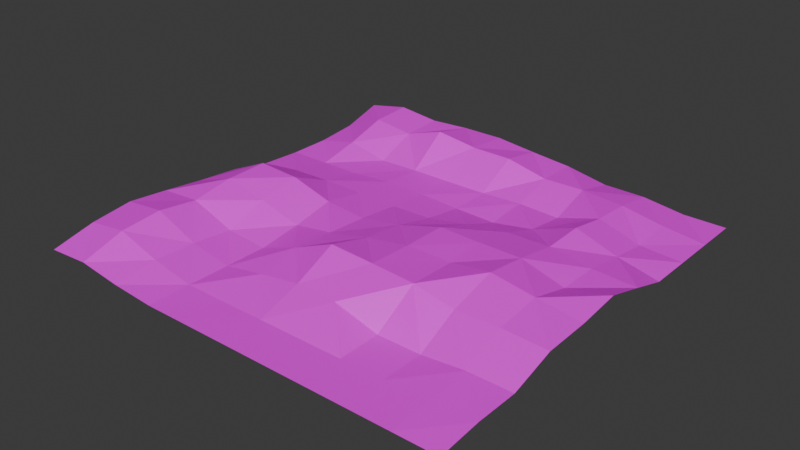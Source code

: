 # Source: terrain10.blend  (saved by Blender 4.3.34; exported with 4.5.12 LTS)
import bpy
from mathutils import Matrix  # noqa: F401  (used for matrix-valued properties, if any)

bpy.ops.wm.read_factory_settings(use_empty=True)
scene = bpy.context.scene
scene.name = 'Scene'

# ---- collections
col_collection = bpy.data.collections.new('Collection'); scene.collection.children.link(col_collection)

# ---- images (referenced by path relative to the original .blend; pixels are not part of the script)
import os
ASSET_DIR = os.environ.get("B2B_ASSET_DIR", "")  # directory of the original .blend (textures are referenced by path, not embedded)
HERE = os.path.dirname(os.path.abspath(__file__))  # packed textures are extracted next to this script under _unpacked/

def load_image(name, relpath, width, height, colorspace="sRGB"):
    """Load a texture the original file referenced (path relative to the .blend, or extracted next to this script)."""
    p = next((c for c in (os.path.join(HERE, relpath), os.path.join(ASSET_DIR, relpath)) if relpath and os.path.exists(c)), "")
    if p:
        img = bpy.data.images.load(p, check_existing=True)
        img.name = name
    else:  # same state as the original file: an image datablock whose file is absent (Cycles renders it pink)
        img = bpy.data.images.new(name, width, height)
        img.source = "FILE"
        img.filepath = "//" + (relpath or name)
    img.colorspace_settings.name = colorspace
    return img
img_terrain_material_base_color = load_image('terrain_material Base Color', 'terrain_material Base Color.png', 1024, 1024, 'sRGB')

# ---- materials (node trees are filled in below, after node groups)
mat_terrain_material = bpy.data.materials.new('terrain_material')

# ---- material node trees
mat_terrain_material.use_nodes = True; mat_terrain_material.node_tree.nodes.clear()
_N = mat_terrain_material.node_tree.nodes; _L = mat_terrain_material.node_tree.links
n0 = _N.new('ShaderNodeBsdfPrincipled'); n0.name = 'Principled BSDF'; n0.location = (10, 300)
n1 = _N.new('ShaderNodeOutputMaterial'); n1.name = 'Material Output'; n1.location = (300, 300)
n2 = _N.new('ShaderNodeTexImage'); n2.name = 'Image Texture'; n2.location = (-280, 280)
n2.image = img_terrain_material_base_color
_L.new(n0.outputs[0], n1.inputs[0])
_L.new(n2.outputs[0], n0.inputs[0])
n1.is_active_output = True

# ---- world
world_world = bpy.data.worlds.new('World'); scene.world = world_world
world_world.use_nodes = True; world_world.node_tree.nodes.clear()
_N = world_world.node_tree.nodes; _L = world_world.node_tree.links
n0 = _N.new('ShaderNodeOutputWorld'); n0.name = 'World Output'; n0.location = (300, 300)
n1 = _N.new('ShaderNodeBackground'); n1.name = 'Background'; n1.location = (10, 300)
n1.inputs[0].default_value = (0.05088, 0.05088, 0.05088, 1.0)
_L.new(n1.outputs[0], n0.inputs[0])
n0.is_active_output = True
world_world.color = (0.05088, 0.05088, 0.05088)
world_world.sun_shadow_jitter_overblur = 0.0

# ---- meshes
me_grid = bpy.data.meshes.new('Grid')
me_grid.from_pydata([(-1.0, -1.0, 0.03281), (-0.8, -1.0, 0.04452), (-0.6, -1.0, 0.01593), (-0.4, -1.0, 0.0), (-0.2, -1.0, 0.0), (0.0, -1.0, 0.0), (0.2, -1.0, 0.0), (0.4, -1.0, 0.0), (0.6, -1.0, 0.0), (0.8, -1.0, 0.0), (1.0, -1.0, 0.0001135), (-1.0, -0.8003, 0.08013), (-0.8001, -0.8003, 0.1064), (-0.6, -0.8001, 0.04142), (-0.4, -0.8, 0.000882), (-0.2, -0.8, 5.124e-07), (4.047e-07, -0.8, 0.0005571), (0.2, -0.8, 0.0), (0.4, -0.8, 0.0), (0.6, -0.8, 0.0), (0.7999, -0.8001, 0.01099), (0.9996, -0.8004, 0.0169), (-1.001, -0.6035, 0.1036), (-0.8011, -0.6034, 0.1237), (-0.6001, -0.6005, 0.03608), (-0.4, -0.6, 6.123e-05), (-0.2034, -0.6026, 0.03493), (9.409e-05, -0.6004, 0.06585), (0.2026, -0.6116, 0.06955), (0.4, -0.6, 0.001283), (0.6, -0.6, 0.0002463), (0.7997, -0.6033, 0.02248), (1.002, -0.6016, 0.01959), (-1.004, -0.4069, 0.08408), (-0.8035, -0.4079, 0.09812), (-0.6004, -0.4014, 0.01685), (-0.4, -0.4, 0.0), (-0.2112, -0.4028, 0.06731), (-0.00306, -0.403, 0.1541), (0.2062, -0.4036, 0.1435), (0.4204, -0.4194, 0.1428), (0.6021, -0.4103, 0.09709), (0.8012, -0.4066, 0.0994), (1.013, -0.4132, 0.09408), (-1.005, -0.2051, 0.06193), (-0.8064, -0.2072, 0.1289), (-0.6019, -0.2032, 0.08438), (-0.3997, -0.2007, 0.02727), (-0.2044, -0.2011, 0.05774), (0.001172, -0.2019, 0.1044), (0.2057, -0.1926, 0.1331), (0.4155, -0.1861, 0.1286), (0.6095, -0.2006, 0.1627), (0.8099, -0.2006, 0.1312), (1.015, -0.1992, 0.1033), (-1.004, 0.0001643, 0.04545), (-0.806, -0.0003468, 0.1335), (-0.6023, -0.0005123, 0.1231), (-0.4003, -0.001129, 0.06621), (-0.1997, -0.0007075, 0.04839), (-0.002165, 0.001764, 0.08031), (0.2043, 0.01893, 0.13), (0.4057, 0.0125, 0.1305), (0.6065, 0.00399, 0.1351), (0.8087, 0.001733, 0.07924), (1.013, 0.004694, 0.1234), (-1.001, 0.2007, 0.009615), (-0.8017, 0.2016, 0.03064), (-0.6011, 0.2005, 0.03612), (-0.4005, 0.1996, 0.03401), (-0.1999, 0.2005, 0.02928), (-0.001341, 0.2035, 0.03439), (0.1992, 0.2099, 0.06682), (0.3985, 0.2128, 0.09417), (0.6033, 0.2149, 0.09656), (0.8035, 0.2045, 0.07344), (1.007, 0.2063, 0.06202), (-1.0, 0.4, 0.0), (-0.8, 0.4, 0.0002926), (-0.6, 0.4, 0.002796), (-0.4, 0.4, 0.01672), (-0.2, 0.4, 0.01447), (0.0001441, 0.4001, 0.004987), (0.2, 0.4, 8.035e-05), (0.3997, 0.4026, 0.03257), (0.6021, 0.4144, 0.1018), (0.8055, 0.4045, 0.04208), (1.0, 0.4, 0.0002175), (-1.0, 0.6, 0.0002085), (-0.8001, 0.6001, 0.044), (-0.6, 0.6, 0.0002188), (-0.4, 0.6, 0.006408), (-0.2, 0.5994, 0.006261), (0.0002745, 0.5987, 0.008662), (0.1996, 0.5976, 0.01812), (0.3998, 0.5994, 0.01022), (0.6037, 0.6009, 0.07191), (0.8006, 0.6003, 0.0118), (1.0, 0.6, 0.0), (-1.0, 0.8, 0.01826), (-0.8009, 0.7987, 0.1019), (-0.6002, 0.7975, 0.07932), (-0.4017, 0.7915, 0.1437), (-0.1989, 0.7963, 0.1142), (0.001684, 0.7959, 0.1129), (0.2009, 0.7979, 0.06891), (0.3999, 0.8001, 0.07144), (0.6032, 0.799, 0.05784), (0.8009, 0.7998, 0.02331), (1.0, 0.8, 0.0), (-1.005, 0.9992, 0.07162), (-0.803, 0.9995, 0.1097), (-0.6004, 1.001, 0.08673), (-0.4005, 1.003, 0.09662), (-0.1997, 1.003, 0.09814), (0.000319, 1.0, 0.07927), (0.2007, 1.001, 0.06088), (0.4003, 1.002, 0.02485), (0.6, 1.0, 0.02498), (0.8, 1.0, 1.578e-05), (1.0, 1.0, 0.0)], [], [(1, 11, 0), (1, 13, 12), (2, 14, 13), (3, 15, 14), (4, 16, 15), (6, 16, 5), (7, 17, 6), (8, 18, 7), (9, 19, 8), (9, 21, 20), (12, 22, 11), (12, 24, 23), (14, 24, 13), (14, 26, 25), (16, 26, 15), (16, 28, 27), (18, 28, 17), (18, 30, 29), (19, 31, 30), (21, 31, 20), (22, 34, 33), (24, 34, 23), (25, 35, 24), (25, 37, 36), (27, 37, 26), (27, 39, 38), (28, 40, 39), (30, 40, 29), (31, 41, 30), (32, 42, 31), (33, 45, 44), (34, 46, 45), (35, 47, 46), (37, 47, 36), (37, 49, 48), (39, 49, 38), (39, 51, 50), (40, 52, 51), (42, 52, 41), (43, 53, 42), (44, 56, 55), (45, 57, 56), (46, 58, 57), (48, 58, 47), (48, 60, 59), (50, 60, 49), (50, 62, 61), (51, 63, 62), (53, 63, 52), (53, 65, 64), (55, 67, 66), (57, 67, 56), (58, 68, 57), (59, 69, 58), (60, 70, 59), (60, 72, 71), (61, 73, 72), (62, 74, 73), (63, 75, 74), (64, 76, 75), (67, 77, 66), (68, 78, 67), (68, 80, 79), (70, 80, 69), (71, 81, 70), (72, 82, 71), (72, 84, 83), (74, 84, 73), (74, 86, 85), (76, 86, 75), (78, 88, 77), (78, 90, 89), (79, 91, 90), (80, 92, 91), (81, 93, 92), (82, 94, 93), (84, 94, 83), (84, 96, 95), (86, 96, 85), (86, 98, 97), (89, 99, 88), (89, 101, 100), (91, 101, 90), (91, 103, 102), (93, 103, 92), (93, 105, 104), (95, 105, 94), (96, 106, 95), (97, 107, 96), (97, 109, 108), (100, 110, 99), (100, 112, 111), (101, 113, 112), (103, 113, 102), (103, 115, 114), (105, 115, 104), (106, 116, 105), (106, 118, 117), (108, 118, 107), (109, 119, 108), (1, 12, 11), (1, 2, 13), (2, 3, 14), (3, 4, 15), (4, 5, 16), (6, 17, 16), (7, 18, 17), (8, 19, 18), (9, 20, 19), (9, 10, 21), (12, 23, 22), (12, 13, 24), (14, 25, 24), (14, 15, 26), (16, 27, 26), (16, 17, 28), (18, 29, 28), (18, 19, 30), (19, 20, 31), (21, 32, 31), (22, 23, 34), (24, 35, 34), (25, 36, 35), (25, 26, 37), (27, 38, 37), (27, 28, 39), (28, 29, 40), (30, 41, 40), (31, 42, 41), (32, 43, 42), (33, 34, 45), (34, 35, 46), (35, 36, 47), (37, 48, 47), (37, 38, 49), (39, 50, 49), (39, 40, 51), (40, 41, 52), (42, 53, 52), (43, 54, 53), (44, 45, 56), (45, 46, 57), (46, 47, 58), (48, 59, 58), (48, 49, 60), (50, 61, 60), (50, 51, 62), (51, 52, 63), (53, 64, 63), (53, 54, 65), (55, 56, 67), (57, 68, 67), (58, 69, 68), (59, 70, 69), (60, 71, 70), (60, 61, 72), (61, 62, 73), (62, 63, 74), (63, 64, 75), (64, 65, 76), (67, 78, 77), (68, 79, 78), (68, 69, 80), (70, 81, 80), (71, 82, 81), (72, 83, 82), (72, 73, 84), (74, 85, 84), (74, 75, 86), (76, 87, 86), (78, 89, 88), (78, 79, 90), (79, 80, 91), (80, 81, 92), (81, 82, 93), (82, 83, 94), (84, 95, 94), (84, 85, 96), (86, 97, 96), (86, 87, 98), (89, 100, 99), (89, 90, 101), (91, 102, 101), (91, 92, 103), (93, 104, 103), (93, 94, 105), (95, 106, 105), (96, 107, 106), (97, 108, 107), (97, 98, 109), (100, 111, 110), (100, 101, 112), (101, 102, 113), (103, 114, 113), (103, 104, 115), (105, 116, 115), (106, 117, 116), (106, 107, 118), (108, 119, 118), (109, 120, 119)])
_uv = me_grid.uv_layers.new(name='UVMap')
_uv.uv.foreach_set('vector', [0.9918, 0.1015, 0.8929, 0.002414, 0.9918, 0.002509, 0.9918, 0.1015, 0.8929, 0.2005, 0.8928, 0.1014, 0.9919, 0.2005, 0.8929, 0.2995, 0.8929, 0.2005, 0.9919, 0.2995, 0.8929, 0.3985, 0.8929, 0.2995, 0.9919, 0.3985, 0.8929, 0.4975, 0.8929, 0.3985, 0.9919, 0.5965, 0.8929, 0.4975, 0.9919, 0.4975, 0.9919, 0.6955, 0.8929, 0.5965, 0.9919, 0.5965, 0.9919, 0.7945, 0.8929, 0.6955, 0.9919, 0.6955, 0.9919, 0.8935, 0.8929, 0.7945, 0.9919, 0.7945, 0.9919, 0.8935, 0.8931, 0.9923, 0.893, 0.8934, 0.8928, 0.1014, 0.7954, 0.001749, 0.8929, 0.002414, 0.8928, 0.1014, 0.7941, 0.2005, 0.7953, 0.1009, 0.8929, 0.2995, 0.7941, 0.2005, 0.8929, 0.2005, 0.8929, 0.2995, 0.7951, 0.3968, 0.7939, 0.2995, 0.8929, 0.4975, 0.7951, 0.3968, 0.8929, 0.3985, 0.8929, 0.4975, 0.7995, 0.5978, 0.794, 0.4975, 0.8929, 0.6955, 0.7995, 0.5978, 0.8929, 0.5965, 0.8929, 0.6955, 0.7939, 0.7945, 0.7939, 0.6955, 0.8929, 0.7945, 0.7955, 0.8934, 0.7939, 0.7945, 0.8931, 0.9923, 0.7955, 0.8934, 0.893, 0.8934, 0.7954, 0.001749, 0.6986, 0.09977, 0.6981, 0.0006753, 0.7941, 0.2005, 0.6986, 0.09977, 0.7953, 0.1009, 0.7939, 0.2995, 0.6956, 0.2003, 0.7941, 0.2005, 0.7939, 0.2995, 0.6961, 0.3929, 0.6949, 0.2995, 0.794, 0.4975, 0.6961, 0.3929, 0.7951, 0.3968, 0.794, 0.4975, 0.6964, 0.5995, 0.696, 0.4959, 0.7995, 0.5978, 0.7042, 0.7055, 0.6964, 0.5995, 0.7939, 0.7945, 0.7042, 0.7055, 0.7939, 0.6955, 0.7955, 0.8934, 0.6998, 0.7955, 0.7939, 0.7945, 0.7947, 0.9933, 0.698, 0.894, 0.7955, 0.8934, 0.6981, 0.0006753, 0.5992, 0.09832, 0.5983, 0.0001446, 0.6986, 0.09977, 0.5973, 0.1996, 0.5992, 0.09832, 0.6956, 0.2003, 0.5962, 0.2996, 0.5973, 0.1996, 0.6961, 0.3929, 0.5962, 0.2996, 0.6949, 0.2995, 0.6961, 0.3929, 0.5966, 0.498, 0.5963, 0.3963, 0.6964, 0.5995, 0.5966, 0.498, 0.696, 0.4959, 0.6964, 0.5995, 0.5887, 0.7031, 0.592, 0.5993, 0.7042, 0.7055, 0.5958, 0.7991, 0.5887, 0.7031, 0.698, 0.894, 0.5958, 0.7991, 0.6998, 0.7955, 0.7012, 0.9991, 0.5959, 0.8984, 0.698, 0.894, 0.5983, 0.0001446, 0.4968, 0.09847, 0.4968, 0.000707, 0.5992, 0.09832, 0.4969, 0.1993, 0.4968, 0.09847, 0.5973, 0.1996, 0.4973, 0.2994, 0.4969, 0.1993, 0.5963, 0.3963, 0.4973, 0.2994, 0.5962, 0.2996, 0.5963, 0.3963, 0.4959, 0.4964, 0.4972, 0.3986, 0.592, 0.5993, 0.4959, 0.4964, 0.5966, 0.498, 0.592, 0.5993, 0.4904, 0.6982, 0.4873, 0.5986, 0.5887, 0.7031, 0.4946, 0.7977, 0.4904, 0.6982, 0.5959, 0.8984, 0.4946, 0.7977, 0.5958, 0.7991, 0.5959, 0.8984, 0.4943, 0.9989, 0.4959, 0.8977, 0.4968, 0.000707, 0.3971, 0.1007, 0.3976, 0.002041, 0.4969, 0.1993, 0.3971, 0.1007, 0.4968, 0.09847, 0.4973, 0.2994, 0.3976, 0.2, 0.4969, 0.1993, 0.4972, 0.3986, 0.3981, 0.2992, 0.4973, 0.2994, 0.4959, 0.4964, 0.3976, 0.3986, 0.4972, 0.3986, 0.4959, 0.4964, 0.3929, 0.5961, 0.3961, 0.4968, 0.4873, 0.5986, 0.3914, 0.6947, 0.3929, 0.5961, 0.4904, 0.6982, 0.3904, 0.7961, 0.3914, 0.6947, 0.4946, 0.7977, 0.3955, 0.8952, 0.3904, 0.7961, 0.4959, 0.8977, 0.3947, 0.996, 0.3955, 0.8952, 0.3971, 0.1007, 0.299, 0.002526, 0.3976, 0.002041, 0.3976, 0.2, 0.2989, 0.1015, 0.3971, 0.1007, 0.3976, 0.2, 0.2989, 0.2995, 0.299, 0.2005, 0.3976, 0.3986, 0.2989, 0.2995, 0.3981, 0.2992, 0.3961, 0.4968, 0.2989, 0.3985, 0.3976, 0.3986, 0.3929, 0.5961, 0.2989, 0.4976, 0.3961, 0.4968, 0.3929, 0.5961, 0.2976, 0.6954, 0.299, 0.5965, 0.3904, 0.7961, 0.2976, 0.6954, 0.3914, 0.6947, 0.3904, 0.7961, 0.2966, 0.8962, 0.2916, 0.7955, 0.3947, 0.996, 0.2966, 0.8962, 0.3955, 0.8952, 0.2989, 0.1015, 0.2, 0.002526, 0.299, 0.002526, 0.2989, 0.1015, 0.2, 0.2005, 0.1998, 0.1015, 0.299, 0.2005, 0.1999, 0.2995, 0.2, 0.2005, 0.2989, 0.2995, 0.2002, 0.3985, 0.1999, 0.2995, 0.2989, 0.3985, 0.2006, 0.4976, 0.2002, 0.3985, 0.2989, 0.4976, 0.2011, 0.5963, 0.2006, 0.4976, 0.2976, 0.6954, 0.2011, 0.5963, 0.299, 0.5965, 0.2976, 0.6954, 0.1993, 0.7963, 0.2003, 0.6954, 0.2966, 0.8962, 0.1993, 0.7963, 0.2916, 0.7955, 0.2966, 0.8962, 0.2, 0.9925, 0.1998, 0.8938, 0.1998, 0.1015, 0.1009, 0.002514, 0.2, 0.002526, 0.1998, 0.1015, 0.102, 0.2004, 0.1014, 0.101, 0.1999, 0.2995, 0.102, 0.2004, 0.2, 0.2005, 0.1999, 0.2995, 0.1025, 0.399, 0.1048, 0.2986, 0.2006, 0.4976, 0.1025, 0.399, 0.2002, 0.3985, 0.2006, 0.4976, 0.1018, 0.5969, 0.1027, 0.4983, 0.2003, 0.6954, 0.1018, 0.5969, 0.2011, 0.5963, 0.1993, 0.7963, 0.1008, 0.6954, 0.2003, 0.6954, 0.1998, 0.8938, 0.1013, 0.796, 0.1993, 0.7963, 0.1998, 0.8938, 0.101, 0.9925, 0.101, 0.8939, 0.1014, 0.101, 0.002172, 2.841e-08, 0.1009, 0.002514, 0.1014, 0.101, 0.001495, 0.2003, 0.001972, 0.09998, 0.102, 0.2004, 0.0003814, 0.2992, 0.001495, 0.2003, 0.1025, 0.399, 0.0003814, 0.2992, 0.1048, 0.2986, 0.1025, 0.399, 0.001645, 0.4976, 4.984e-08, 0.3986, 0.1018, 0.5969, 0.001645, 0.4976, 0.1027, 0.4983, 0.1008, 0.6954, 0.001536, 0.5968, 0.1018, 0.5969, 0.1008, 0.6954, 0.001907, 0.7945, 0.00104, 0.6956, 0.101, 0.8939, 0.001907, 0.7945, 0.1013, 0.796, 0.101, 0.9925, 0.001971, 0.8935, 0.101, 0.8939, 0.9918, 0.1015, 0.8928, 0.1014, 0.8929, 0.002414, 0.9918, 0.1015, 0.9919, 0.2005, 0.8929, 0.2005, 0.9919, 0.2005, 0.9919, 0.2995, 0.8929, 0.2995, 0.9919, 0.2995, 0.9919, 0.3985, 0.8929, 0.3985, 0.9919, 0.3985, 0.9919, 0.4975, 0.8929, 0.4975, 0.9919, 0.5965, 0.8929, 0.5965, 0.8929, 0.4975, 0.9919, 0.6955, 0.8929, 0.6955, 0.8929, 0.5965, 0.9919, 0.7945, 0.8929, 0.7945, 0.8929, 0.6955, 0.9919, 0.8935, 0.893, 0.8934, 0.8929, 0.7945, 0.9919, 0.8935, 0.9919, 0.9925, 0.8931, 0.9923, 0.8928, 0.1014, 0.7953, 0.1009, 0.7954, 0.001749, 0.8928, 0.1014, 0.8929, 0.2005, 0.7941, 0.2005, 0.8929, 0.2995, 0.7939, 0.2995, 0.7941, 0.2005, 0.8929, 0.2995, 0.8929, 0.3985, 0.7951, 0.3968, 0.8929, 0.4975, 0.794, 0.4975, 0.7951, 0.3968, 0.8929, 0.4975, 0.8929, 0.5965, 0.7995, 0.5978, 0.8929, 0.6955, 0.7939, 0.6955, 0.7995, 0.5978, 0.8929, 0.6955, 0.8929, 0.7945, 0.7939, 0.7945, 0.8929, 0.7945, 0.893, 0.8934, 0.7955, 0.8934, 0.8931, 0.9923, 0.7947, 0.9933, 0.7955, 0.8934, 0.7954, 0.001749, 0.7953, 0.1009, 0.6986, 0.09977, 0.7941, 0.2005, 0.6956, 0.2003, 0.6986, 0.09977, 0.7939, 0.2995, 0.6949, 0.2995, 0.6956, 0.2003, 0.7939, 0.2995, 0.7951, 0.3968, 0.6961, 0.3929, 0.794, 0.4975, 0.696, 0.4959, 0.6961, 0.3929, 0.794, 0.4975, 0.7995, 0.5978, 0.6964, 0.5995, 0.7995, 0.5978, 0.7939, 0.6955, 0.7042, 0.7055, 0.7939, 0.7945, 0.6998, 0.7955, 0.7042, 0.7055, 0.7955, 0.8934, 0.698, 0.894, 0.6998, 0.7955, 0.7947, 0.9933, 0.7012, 0.9991, 0.698, 0.894, 0.6981, 0.0006753, 0.6986, 0.09977, 0.5992, 0.09832, 0.6986, 0.09977, 0.6956, 0.2003, 0.5973, 0.1996, 0.6956, 0.2003, 0.6949, 0.2995, 0.5962, 0.2996, 0.6961, 0.3929, 0.5963, 0.3963, 0.5962, 0.2996, 0.6961, 0.3929, 0.696, 0.4959, 0.5966, 0.498, 0.6964, 0.5995, 0.592, 0.5993, 0.5966, 0.498, 0.6964, 0.5995, 0.7042, 0.7055, 0.5887, 0.7031, 0.7042, 0.7055, 0.6998, 0.7955, 0.5958, 0.7991, 0.698, 0.894, 0.5959, 0.8984, 0.5958, 0.7991, 0.7012, 0.9991, 0.5953, 1.0, 0.5959, 0.8984, 0.5983, 0.0001446, 0.5992, 0.09832, 0.4968, 0.09847, 0.5992, 0.09832, 0.5973, 0.1996, 0.4969, 0.1993, 0.5973, 0.1996, 0.5962, 0.2996, 0.4973, 0.2994, 0.5963, 0.3963, 0.4972, 0.3986, 0.4973, 0.2994, 0.5963, 0.3963, 0.5966, 0.498, 0.4959, 0.4964, 0.592, 0.5993, 0.4873, 0.5986, 0.4959, 0.4964, 0.592, 0.5993, 0.5887, 0.7031, 0.4904, 0.6982, 0.5887, 0.7031, 0.5958, 0.7991, 0.4946, 0.7977, 0.5959, 0.8984, 0.4959, 0.8977, 0.4946, 0.7977, 0.5959, 0.8984, 0.5953, 1.0, 0.4943, 0.9989, 0.4968, 0.000707, 0.4968, 0.09847, 0.3971, 0.1007, 0.4969, 0.1993, 0.3976, 0.2, 0.3971, 0.1007, 0.4973, 0.2994, 0.3981, 0.2992, 0.3976, 0.2, 0.4972, 0.3986, 0.3976, 0.3986, 0.3981, 0.2992, 0.4959, 0.4964, 0.3961, 0.4968, 0.3976, 0.3986, 0.4959, 0.4964, 0.4873, 0.5986, 0.3929, 0.5961, 0.4873, 0.5986, 0.4904, 0.6982, 0.3914, 0.6947, 0.4904, 0.6982, 0.4946, 0.7977, 0.3904, 0.7961, 0.4946, 0.7977, 0.4959, 0.8977, 0.3955, 0.8952, 0.4959, 0.8977, 0.4943, 0.9989, 0.3947, 0.996, 0.3971, 0.1007, 0.2989, 0.1015, 0.299, 0.002526, 0.3976, 0.2, 0.299, 0.2005, 0.2989, 0.1015, 0.3976, 0.2, 0.3981, 0.2992, 0.2989, 0.2995, 0.3976, 0.3986, 0.2989, 0.3985, 0.2989, 0.2995, 0.3961, 0.4968, 0.2989, 0.4976, 0.2989, 0.3985, 0.3929, 0.5961, 0.299, 0.5965, 0.2989, 0.4976, 0.3929, 0.5961, 0.3914, 0.6947, 0.2976, 0.6954, 0.3904, 0.7961, 0.2916, 0.7955, 0.2976, 0.6954, 0.3904, 0.7961, 0.3955, 0.8952, 0.2966, 0.8962, 0.3947, 0.996, 0.2989, 0.9925, 0.2966, 0.8962, 0.2989, 0.1015, 0.1998, 0.1015, 0.2, 0.002526, 0.2989, 0.1015, 0.299, 0.2005, 0.2, 0.2005, 0.299, 0.2005, 0.2989, 0.2995, 0.1999, 0.2995, 0.2989, 0.2995, 0.2989, 0.3985, 0.2002, 0.3985, 0.2989, 0.3985, 0.2989, 0.4976, 0.2006, 0.4976, 0.2989, 0.4976, 0.299, 0.5965, 0.2011, 0.5963, 0.2976, 0.6954, 0.2003, 0.6954, 0.2011, 0.5963, 0.2976, 0.6954, 0.2916, 0.7955, 0.1993, 0.7963, 0.2966, 0.8962, 0.1998, 0.8938, 0.1993, 0.7963, 0.2966, 0.8962, 0.2989, 0.9925, 0.2, 0.9925, 0.1998, 0.1015, 0.1014, 0.101, 0.1009, 0.002514, 0.1998, 0.1015, 0.2, 0.2005, 0.102, 0.2004, 0.1999, 0.2995, 0.1048, 0.2986, 0.102, 0.2004, 0.1999, 0.2995, 0.2002, 0.3985, 0.1025, 0.399, 0.2006, 0.4976, 0.1027, 0.4983, 0.1025, 0.399, 0.2006, 0.4976, 0.2011, 0.5963, 0.1018, 0.5969, 0.2003, 0.6954, 0.1008, 0.6954, 0.1018, 0.5969, 0.1993, 0.7963, 0.1013, 0.796, 0.1008, 0.6954, 0.1998, 0.8938, 0.101, 0.8939, 0.1013, 0.796, 0.1998, 0.8938, 0.2, 0.9925, 0.101, 0.9925, 0.1014, 0.101, 0.001972, 0.09998, 0.002172, 2.841e-08, 0.1014, 0.101, 0.102, 0.2004, 0.001495, 0.2003, 0.102, 0.2004, 0.1048, 0.2986, 0.0003814, 0.2992, 0.1025, 0.399, 4.984e-08, 0.3986, 0.0003814, 0.2992, 0.1025, 0.399, 0.1027, 0.4983, 0.001645, 0.4976, 0.1018, 0.5969, 0.001536, 0.5968, 0.001645, 0.4976, 0.1008, 0.6954, 0.00104, 0.6956, 0.001536, 0.5968, 0.1008, 0.6954, 0.1013, 0.796, 0.001907, 0.7945, 0.101, 0.8939, 0.001971, 0.8935, 0.001907, 0.7945, 0.101, 0.9925, 0.001971, 0.9925, 0.001971, 0.8935])
me_grid.materials.append(mat_terrain_material)
me_grid.update()

# ---- objects
ob_grid = bpy.data.objects.new('Grid', me_grid)

# ---- transforms, parenting, visibility, modifiers, constraints
ob_grid.location = (0.0, 0.0, 0.0)

# ---- collection membership
col_collection.objects.link(ob_grid)

# ---- scene / render settings (as saved in the file)
scene.frame_start = 1; scene.frame_end = 250; scene.frame_set(1)
scene.render.engine = 'BLENDER_EEVEE_NEXT'
bpy.context.view_layer.update()

# ---- added for rendering (the .blend has no active camera and no usable light): camera, sun
cam_auto = bpy.data.cameras.new('AutoCamera')
cam_auto.lens = 50.0
cam_auto.sensor_width = 36.0
cam_auto.clip_end = 1000.0
ob_auto_camera = bpy.data.objects.new('AutoCamera', cam_auto)
scene.collection.objects.link(ob_auto_camera)
ob_auto_camera.location = (2.64195, -3.16246, 2.19082)
ob_auto_camera.rotation_euler = (1.09748, -7.21219e-08, 0.694738)
scene.camera = ob_auto_camera
light_auto_sun = bpy.data.lights.new('AutoSun', 'SUN')
light_auto_sun.energy = 3.0
light_auto_sun.angle = 0.0523599
ob_auto_sun = bpy.data.objects.new('AutoSun', light_auto_sun)
scene.collection.objects.link(ob_auto_sun)
ob_auto_sun.rotation_euler = (0.872665, 0.174533, 0.523599)
bpy.context.view_layer.update()
